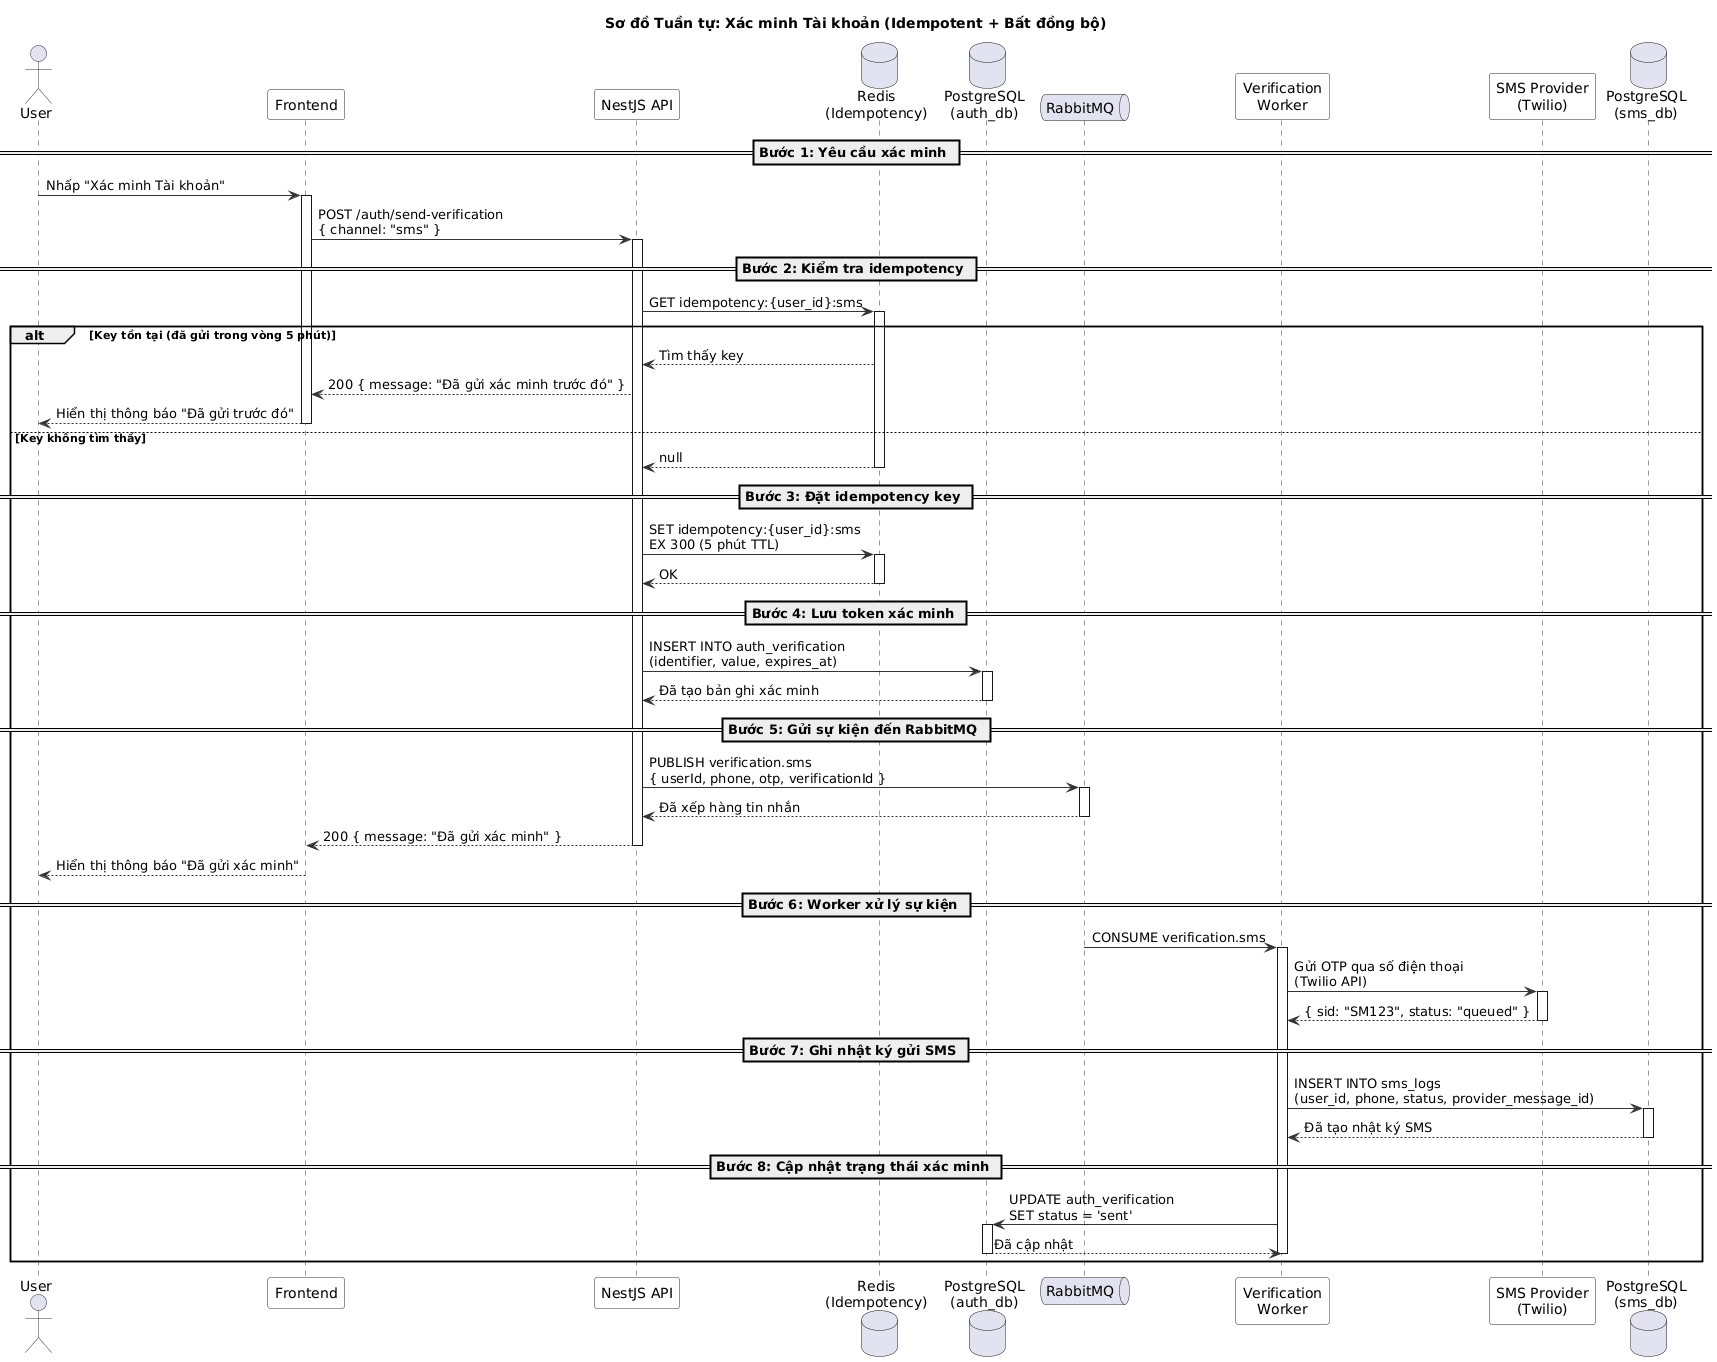

The diagram above was rendered by PlantUML. Its source (embedded in the PNG):
@startuml
' ============================================================
' Sơ đồ Tuần tự - Luồng Xác minh Tài khoản
' RabbitMQ + Redis Idempotency + SMS DB
' ============================================================

skinparam sequence {
  ArrowColor #333333
  ActorBorderColor #333333
  LifeLineBorderColor #333333
  ParticipantBackgroundColor #F8F8F8
  ParticipantBorderColor #333333
}

title Sơ đồ Tuần tự: Xác minh Tài khoản (Idempotent + Bất đồng bộ)

actor User
participant "Frontend" as FE
participant "NestJS API" as API
database "Redis\n(Idempotency)" as Redis
database "PostgreSQL\n(auth_db)" as authDB
queue "RabbitMQ" as MQ
participant "Verification\nWorker" as Worker
participant "SMS Provider\n(Twilio)" as SMS
database "PostgreSQL\n(sms_db)" as smsDB

== Bước 1: Yêu cầu xác minh ==

User -> FE : Nhấp "Xác minh Tài khoản"
activate FE

FE -> API : POST /auth/send-verification\n{ channel: "sms" }
activate API

== Bước 2: Kiểm tra idempotency ==

API -> Redis : GET idempotency:{user_id}:sms
activate Redis

alt Key tồn tại (đã gửi trong vòng 5 phút)
  Redis --> API : Tìm thấy key
  API --> FE : 200 { message: "Đã gửi xác minh trước đó" }
  FE --> User : Hiển thị thông báo "Đã gửi trước đó"
  deactivate FE
else Key không tìm thấy
  Redis --> API : null
  deactivate Redis

  == Bước 3: Đặt idempotency key ==

  API -> Redis : SET idempotency:{user_id}:sms\nEX 300 (5 phút TTL)
  activate Redis
  Redis --> API : OK
  deactivate Redis

  == Bước 4: Lưu token xác minh ==

  API -> authDB : INSERT INTO auth_verification\n(identifier, value, expires_at)
  activate authDB
  authDB --> API : Đã tạo bản ghi xác minh
  deactivate authDB

  == Bước 5: Gửi sự kiện đến RabbitMQ ==

  API -> MQ : PUBLISH verification.sms\n{ userId, phone, otp, verificationId }
  activate MQ
  MQ --> API : Đã xếp hàng tin nhắn
  deactivate MQ

  API --> FE : 200 { message: "Đã gửi xác minh" }
  deactivate API

  FE --> User : Hiển thị thông báo "Đã gửi xác minh"
  deactivate FE

  == Bước 6: Worker xử lý sự kiện ==

  MQ -> Worker : CONSUME verification.sms
  activate Worker

  Worker -> SMS : Gửi OTP qua số điện thoại\n(Twilio API)
  activate SMS
  SMS --> Worker : { sid: "SM123", status: "queued" }
  deactivate SMS

  == Bước 7: Ghi nhật ký gửi SMS ==

  Worker -> smsDB : INSERT INTO sms_logs\n(user_id, phone, status, provider_message_id)
  activate smsDB
  smsDB --> Worker : Đã tạo nhật ký SMS
  deactivate smsDB

  == Bước 8: Cập nhật trạng thái xác minh ==

  Worker -> authDB : UPDATE auth_verification\nSET status = 'sent'
  activate authDB
  authDB --> Worker : Đã cập nhật
  deactivate authDB

  deactivate Worker

end

@enduml